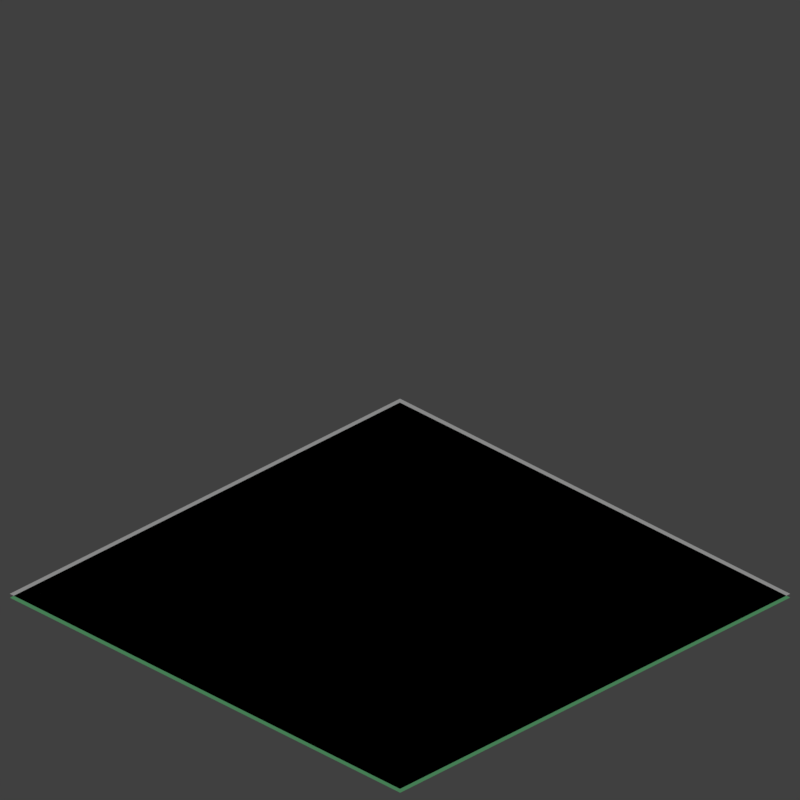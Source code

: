# Source: jointtile3.blend  (saved by Blender 2.78.0; exported with 4.5.12 LTS)
import bpy
from mathutils import Matrix  # noqa: F401  (used for matrix-valued properties, if any)

bpy.ops.wm.read_factory_settings(use_empty=True)
scene = bpy.context.scene
scene.name = 'Scene'

# ---- collections
col_collection_1 = bpy.data.collections.new('Collection 1'); scene.collection.children.link(col_collection_1)

# ---- materials (node trees are filled in below, after node groups)
mat_material_001 = bpy.data.materials.new('Material.001')
mat_material_001.alpha_threshold = 0.0
mat_material_001.use_transparent_shadow = False
mat_material_001.diffuse_color = (0.1957, 0.6619, 0.2908, 1.0)
mat_material_001.specular_color = (1.0, 0.4009, 0.6474)
mat_material_001.roughness = 0.5
mat_material_003 = bpy.data.materials.new('Material.003')
mat_material_003.alpha_threshold = 0.0
mat_material_003.use_transparent_shadow = False
mat_material_003.diffuse_color = (0.8, 0.5292, 0.05726, 1.0)
mat_material_003.roughness = 0.5
mat_material_002 = bpy.data.materials.new('Material.002')
mat_material_002.alpha_threshold = 0.0
mat_material_002.use_transparent_shadow = False
mat_material_002.roughness = 0.5
mat_material = bpy.data.materials.new('Material')
mat_material.alpha_threshold = 0.0
mat_material.use_transparent_shadow = False
mat_material.roughness = 0.5
mat_material.line_color = (0.0, 0.0, 0.0, 1.0)

# ---- material node trees

# ---- world
world_world = bpy.data.worlds.new('World'); scene.world = world_world
world_world.color = (0.05088, 0.05088, 0.05088)
world_world.use_sun_shadow = False
world_world.sun_shadow_jitter_overblur = 0.0
world_world.cycles.sampling_method = 'MANUAL'

# ---- cameras
cam_camera = bpy.data.cameras.new('Camera')
cam_camera.type = 'ORTHO'
cam_camera.clip_end = 100.0
cam_camera.lens = 35.0
cam_camera.sensor_width = 32.0
cam_camera.sensor_height = 18.0
cam_camera.ortho_scale = 2.9
cam_camera.dof.focus_distance = 0.0
cam_camera.dof.aperture_fstop = 128.0

# ---- lights
light_lamp = bpy.data.lights.new('Lamp', 'SUN')
light_lamp.transmission_factor = 0.0
light_lamp.cutoff_distance = 30.0
light_lamp.angle = 0.1993
light_lamp.energy = 1.0
light_lamp.shadow_buffer_clip_start = 1.001
light_lamp.shadow_soft_size = 0.1
light_lamp.shadow_cascade_max_distance = 1000.0

# ---- meshes
me_plane_001 = bpy.data.meshes.new('Plane.001')
me_plane_001.from_pydata([(-1.0, -1.0, 0.0), (1.0, -1.0, 0.0), (-1.0, 1.0, 0.0), (1.0, 1.0, 0.0)], [], [(0, 1, 3, 2)])
me_plane_001.materials.append(mat_material_001)
me_plane_001.materials.append(mat_material_003)
me_plane_001.use_remesh_preserve_volume = False
me_plane_001.use_remesh_preserve_attributes = False
me_plane_001.use_mirror_vertex_groups = False
me_plane_001.use_paint_bone_selection = False
me_plane_001.use_paint_mask_vertex = True
me_plane_001.update()
me_plane = bpy.data.meshes.new('Plane')
me_plane.from_pydata([(-1.0, -1.0, 0.0), (1.0, -1.0, 0.0), (-1.0, 1.0, 0.0), (1.0, 1.0, 0.0)], [], [(0, 1, 3, 2)])
me_plane.materials.append(mat_material_002)
me_plane.use_remesh_preserve_volume = False
me_plane.use_remesh_preserve_attributes = False
me_plane.use_mirror_vertex_groups = False
me_plane.update()
me_cube = bpy.data.meshes.new('Cube')
me_cube.from_pydata([(-3.633, -9.581, -4.328), (-3.633, -11.58, -4.328), (-5.633, -11.58, -4.328), (-5.633, -9.581, -4.328), (-3.175, -9.122, -2.328), (-3.175, -12.04, -2.328), (-6.091, -12.04, -2.328), (-6.091, -9.122, -2.328), (-3.633, -9.581, -4.328), (-3.633, -11.58, -4.328), (-5.633, -11.58, -4.328), (-5.633, -9.581, -4.328), (-3.633, -9.581, -2.328), (-3.633, -11.58, -2.328), (-5.633, -11.58, -2.328), (-5.633, -9.581, -2.328), (-3.633, -9.581, -1.453), (-3.633, -11.58, -1.453), (-5.633, -9.581, -1.453), (-5.633, -11.58, -1.453), (-4.375, -10.32, -0.4975), (-4.375, -10.84, -0.4975), (-4.89, -10.32, -0.4975), (-4.89, -10.84, -0.4975), (-4.375, -10.32, -0.4975), (-4.375, -10.84, -0.4975), (-4.89, -10.32, -0.4975), (-4.89, -10.84, -0.4975), (-4.375, -10.32, 0.4376), (-4.375, -10.84, 0.4376), (-4.89, -10.32, 0.4376), (-4.89, -10.84, 0.4376), (-4.375, -10.32, 0.4376), (-4.375, -10.84, 0.4376), (-4.89, -10.32, 0.4376), (-4.89, -10.84, 0.4376), (-5.825, -10.77, -0.681), (-5.825, -10.39, -0.681), (-5.686, -10.63, -0.5022), (-5.686, -10.53, -0.5022), (-4.467, -12.0, -0.487), (-4.799, -12.0, -0.487), (-4.59, -11.88, -0.3285), (-4.675, -11.88, -0.3285), (-3.633, -9.581, -1.453), (-3.633, -11.58, -1.453), (-4.375, -10.32, -0.4975), (-4.375, -10.84, -0.4975), (-3.296, -9.581, -1.191), (-3.296, -11.58, -1.191), (-4.038, -10.32, -0.2356), (-4.038, -10.84, -0.2356), (-3.296, -9.581, -1.191), (-3.296, -11.58, -1.191), (-4.038, -10.32, -0.2356), (-4.038, -10.84, -0.2356), (-4.447, -9.566, -0.8177), (-4.818, -9.566, -0.8177), (-4.585, -9.704, -0.6406), (-4.68, -9.704, -0.6406), (-3.296, -9.581, -1.191), (-3.296, -11.58, -1.191), (-4.038, -10.32, -0.2356), (-4.038, -10.84, -0.2356), (-3.296, -9.581, -1.191), (-3.296, -11.58, -1.191), (-4.038, -10.32, -0.2356), (-4.038, -10.84, -0.2356), (-3.256, -10.28, -0.6207), (-3.256, -10.88, -0.6207), (-3.475, -10.5, -0.3379), (-3.475, -10.66, -0.3379), (-5.825, -10.77, -0.681), (-5.825, -10.39, -0.681), (-5.686, -10.63, -0.5022), (-5.686, -10.53, -0.5022), (-8.239, -10.77, 1.195), (-8.239, -10.39, 1.195), (-8.101, -10.63, 1.374), (-8.101, -10.53, 1.374), (-4.447, -6.883, 1.268), (-4.818, -6.883, 1.268), (-4.585, -7.02, 1.445), (-4.68, -7.02, 1.445), (-0.623, -10.28, 1.425), (-0.623, -10.88, 1.425), (-0.8427, -10.5, 1.708), (-0.8427, -10.66, 1.708), (-4.467, -14.4, 1.379), (-4.799, -14.4, 1.379), (-4.59, -14.28, 1.538), (-4.675, -14.28, 1.538), (-4.447, -6.883, 1.268), (-4.818, -6.883, 1.268), (-4.585, -7.02, 1.445), (-4.68, -7.02, 1.445), (-4.077, -6.246, 2.483), (-4.447, -6.246, 2.483), (-4.214, -6.384, 2.66), (-4.31, -6.384, 2.66), (1.105, -10.41, 3.794), (1.105, -10.69, 3.794), (1.003, -10.52, 3.925), (1.003, -10.59, 3.925), (-3.957, -15.41, 5.005), (-4.15, -15.41, 5.005), (-4.028, -15.34, 5.097), (-4.078, -15.34, 5.097), (-11.02, -11.84, 4.296), (-11.02, -11.61, 4.296), (-10.93, -11.75, 4.407), (-10.93, -11.69, 4.407), (-3.667, -10.9, 4.585), (-3.667, -11.11, 4.585), (-3.869, -10.9, 4.585), (-3.869, -11.11, 4.585), (-3.91, -10.31, 6.831), (-3.91, -10.51, 6.831), (-4.113, -10.31, 6.831), (-4.113, -10.51, 6.831), (-3.953, -10.35, 8.465), (-3.953, -10.47, 8.465), (-4.07, -10.35, 8.465), (-4.07, -10.47, 8.465), (-3.773, -9.724, 10.83), (-3.773, -9.804, 10.83), (-3.853, -9.724, 10.83), (-3.853, -9.804, 10.83), (-4.037, -17.13, 6.403), (-4.069, -17.13, 6.403), (-4.049, -17.12, 6.419), (-4.057, -17.12, 6.419), (4.296, -10.51, 6.346), (4.296, -10.59, 6.346), (4.265, -10.54, 6.386), (4.265, -10.56, 6.386), (-4.21, -2.467, 5.522), (-4.314, -2.467, 5.522), (-4.249, -2.506, 5.571), (-4.275, -2.506, 5.571), (-13.66, -11.74, 6.421), (-13.66, -11.7, 6.421), (-13.64, -11.73, 6.442), (-13.64, -11.72, 6.442), (-7.341, -12.34, -5.519), (-7.341, -8.821, -5.519), (-8.147, -13.15, -2.0), (-8.147, -8.015, -2.0), (-8.591, -12.34, -5.805), (-8.591, -8.821, -5.805), (-9.397, -13.15, -2.286), (-9.397, -8.015, -2.286), (-9.972, -11.29, -5.014), (-9.972, -9.874, -5.014), (-10.3, -11.61, -3.6), (-10.3, -9.55, -3.6), (-11.23, -11.29, -5.303), (-11.23, -9.874, -5.303), (-11.56, -11.61, -3.889), (-11.56, -9.55, -3.889), (-12.06, -10.96, -5.153), (-12.06, -10.2, -5.153), (-12.24, -11.14, -4.386), (-12.24, -10.02, -4.386), (-12.84, -10.96, -5.33), (-12.84, -10.2, -5.33), (-13.02, -11.14, -4.564), (-13.02, -10.02, -4.564), (-13.58, -10.76, -5.286), (-13.58, -10.4, -5.286), (-13.66, -10.84, -4.925), (-13.66, -10.32, -4.925), (-15.08, -10.76, -5.631), (-15.08, -10.4, -5.631), (-15.17, -10.84, -5.27), (-15.17, -10.32, -5.27), (-23.88, -14.44, -10.05), (-23.88, -14.39, -10.05), (-23.89, -14.45, -10.0), (-23.89, -14.38, -10.0), (-3.633, -11.58, -4.328), (-5.633, -11.58, -4.328), (-3.175, -12.04, -2.328), (-6.091, -12.04, -2.328), (-4.024, -15.36, -4.781), (-5.241, -15.36, -4.781), (-3.745, -15.64, -3.564), (-5.52, -15.64, -3.564), (-3.491, -16.34, -5.568), (-5.774, -16.34, -5.568), (-2.968, -16.87, -3.285), (-6.297, -16.87, -3.285), (-3.824, -17.52, -5.489), (-5.442, -17.52, -5.489), (-3.453, -17.9, -3.871), (-5.813, -17.9, -3.871), (-4.354, -18.92, -5.251), (-4.911, -18.92, -5.251), (-4.227, -19.05, -4.694), (-5.039, -19.05, -4.694), (-4.84, -21.14, -6.085), (-5.397, -21.14, -6.085), (-4.713, -21.27, -5.528), (-5.525, -21.27, -5.528), (-4.088, -24.88, -8.43), (-4.368, -24.88, -8.43), (-4.024, -24.95, -8.15), (-4.432, -24.95, -8.15), (-4.088, -27.65, -9.063), (-4.368, -27.65, -9.063), (-4.024, -27.71, -8.783), (-4.432, -27.71, -8.783), (-4.088, -29.51, -9.489), (-4.368, -29.51, -9.489), (-4.024, -29.57, -9.209), (-4.432, -29.57, -9.209), (-4.206, -41.44, -12.1), (-4.251, -41.44, -12.1), (-4.195, -41.45, -12.05), (-4.261, -41.45, -12.05), (-2.161, -9.315, -4.945), (-2.161, -11.85, -4.945), (-1.581, -8.735, -2.414), (-1.581, -12.43, -2.414), (-1.879, -9.315, -5.009), (-1.752, -11.97, -4.822), (-1.299, -8.735, -2.478), (-1.269, -12.45, -2.716), (-1.284, -8.611, -6.118), (-0.8264, -12.8, -5.224), (-0.02141, -8.617, -1.974), (-0.1605, -12.85, -3.039), (0.736, -9.507, -5.625), (-0.08934, -12.84, -5.633), (1.351, -10.27, -3.984), (0.749, -12.14, -3.397), (1.947, -10.7, -5.625), (2.509, -12.36, -6.391), (1.796, -10.68, -4.604), (2.185, -11.77, -4.195), (4.043, -11.81, -8.129), (4.043, -13.01, -8.129), (4.318, -11.54, -6.931), (4.318, -13.28, -6.931), (7.081, -11.81, -8.825), (7.081, -13.01, -8.825), (7.355, -11.54, -7.627), (7.355, -13.28, -7.627), (7.081, -12.41, -8.825), (7.218, -11.67, -8.226), (7.218, -13.15, -8.226), (7.355, -12.41, -7.627), (7.218, -12.41, -8.226), (12.57, -9.19, -13.28), (12.59, -9.165, -13.17), (12.59, -9.32, -13.17), (12.57, -9.32, -13.28), (17.81, -12.9, -10.42), (17.84, -12.94, -10.26), (17.84, -12.71, -10.26), (17.81, -12.71, -10.42), (17.48, -14.31, -10.81), (17.48, -14.45, -10.81), (17.51, -14.27, -10.66), (17.51, -14.45, -10.66), (15.03, -16.7, -15.68), (15.03, -16.8, -15.68), (15.06, -16.82, -15.58), (15.06, -16.7, -15.58), (-3.633, -9.581, -4.328), (-5.633, -9.581, -4.328), (-3.175, -9.122, -2.328), (-6.091, -9.122, -2.328), (-1.125, -5.355, -2.617), (-5.434, -4.755, -2.296), (-2.751, -3.804, -0.0448), (-4.964, -3.861, -0.991), (-2.208, -2.483, -2.136), (-4.764, -2.977, -1.998), (-3.23, -3.082, -0.5562), (-4.668, -3.414, -1.308), (-2.957, 1.193, -3.34), (-4.329, 1.193, -3.34), (-2.642, 1.507, -1.968), (-4.643, 1.507, -1.968), (-1.317, 14.19, -3.726), (-2.689, 14.19, -3.726), (-1.003, 14.51, -2.354), (-3.004, 14.51, -2.354), (-1.317, 18.59, -4.734), (-2.689, 18.59, -4.734), (-1.003, 18.91, -3.362), (-3.004, 18.91, -3.362), (3.144, 52.57, -1.848), (1.772, 52.57, -1.848), (3.458, 52.89, -0.4754), (1.457, 52.89, -0.4754), (7.414, 70.05, -0.7283), (6.042, 70.05, -0.7283), (7.729, 70.36, 0.6438), (5.728, 70.36, 0.6438), (7.403, 81.96, -3.463), (6.153, 82.52, -3.388), (7.589, 81.43, -2.135), (5.767, 82.25, -2.026), (10.74, 89.09, -1.091), (9.784, 90.0, -0.6997), (10.52, 87.99, -0.1842), (9.127, 89.31, 0.3862), (17.1, 93.06, 5.26), (16.53, 93.97, 6.121), (16.31, 91.88, 5.481), (15.48, 93.19, 6.737), (22.69, 90.42, 12.06), (22.29, 91.06, 12.67), (22.13, 89.57, 12.22), (21.54, 90.51, 13.11), (25.79, 89.01, 15.58), (25.38, 89.66, 16.19), (25.22, 88.17, 15.73), (24.63, 89.11, 16.63), (37.52, 75.69, 21.75), (37.12, 76.33, 22.36), (36.96, 74.85, 21.9), (36.37, 75.78, 22.8), (36.58, 71.64, 28.98), (36.17, 72.28, 29.59), (36.01, 70.8, 29.14), (35.42, 71.73, 30.03), (36.58, 71.64, 28.98), (36.17, 72.28, 29.59), (36.01, 70.8, 29.14), (35.42, 71.73, 30.03), (63.29, 59.29, 60.32), (63.25, 59.36, 60.39), (63.23, 59.19, 60.34), (63.16, 59.3, 60.44), (-3.633, -11.58, -2.328), (-5.633, -11.58, -2.328), (-3.633, -11.58, -1.453), (-5.633, -11.58, -1.453)], [], [(0, 3, 2, 1), (4, 5, 6, 7), (5, 4, 222, 223), (1, 2, 181, 180), (6, 2, 144, 146), (3, 0, 269, 270), (8, 9, 10, 11), (13, 17, 339, 337), (8, 12, 13, 9), (9, 13, 14, 10), (10, 14, 15, 11), (12, 8, 11, 15), (21, 23, 43, 42), (13, 12, 16, 17), (15, 14, 19, 18), (12, 15, 18, 16), (23, 21, 25, 27), (20, 21, 47, 46), (22, 18, 37, 39), (18, 22, 59, 57), (26, 27, 31, 30), (21, 20, 24, 25), (22, 23, 27, 26), (20, 22, 26, 24), (31, 29, 33, 35), (24, 26, 30, 28), (27, 25, 29, 31), (25, 24, 28, 29), (34, 35, 115, 114), (29, 28, 32, 33), (30, 31, 35, 34), (28, 30, 34, 32), (36, 38, 74, 72), (19, 23, 38, 36), (23, 22, 39, 38), (18, 19, 36, 37), (43, 41, 89, 91), (19, 17, 40, 41), (23, 19, 41, 43), (17, 21, 42, 40), (44, 46, 50, 48), (17, 16, 44, 45), (16, 20, 46, 44), (21, 17, 45, 47), (50, 51, 55, 54), (46, 47, 51, 50), (47, 45, 49, 51), (45, 44, 48, 49), (52, 54, 62, 60), (51, 49, 53, 55), (49, 48, 52, 53), (48, 50, 54, 52), (58, 56, 80, 82), (22, 20, 58, 59), (20, 16, 56, 58), (16, 18, 57, 56), (61, 60, 64, 65), (54, 55, 63, 62), (55, 53, 61, 63), (53, 52, 60, 61), (64, 66, 70, 68), (60, 62, 66, 64), (62, 63, 67, 66), (63, 61, 65, 67), (71, 69, 85, 87), (66, 67, 71, 70), (67, 65, 69, 71), (65, 64, 68, 69), (75, 73, 77, 79), (37, 36, 72, 73), (39, 37, 73, 75), (38, 39, 75, 74), (79, 77, 109, 111), (74, 75, 79, 78), (72, 74, 78, 76), (73, 72, 76, 77), (82, 80, 92, 94), (56, 57, 81, 80), (57, 59, 83, 81), (59, 58, 82, 83), (84, 86, 102, 100), (69, 68, 84, 85), (68, 70, 86, 84), (70, 71, 87, 86), (91, 89, 105, 107), (42, 43, 91, 90), (40, 42, 90, 88), (41, 40, 88, 89), (94, 92, 96, 98), (80, 81, 93, 92), (81, 83, 95, 93), (83, 82, 94, 95), (96, 97, 137, 136), (92, 93, 97, 96), (93, 95, 99, 97), (95, 94, 98, 99), (100, 102, 134, 132), (86, 87, 103, 102), (87, 85, 101, 103), (85, 84, 100, 101), (104, 106, 130, 128), (90, 91, 107, 106), (88, 90, 106, 104), (89, 88, 104, 105), (111, 109, 141, 143), (78, 79, 111, 110), (76, 78, 110, 108), (77, 76, 108, 109), (112, 114, 118, 116), (32, 34, 114, 112), (35, 33, 113, 115), (33, 32, 112, 113), (119, 117, 121, 123), (115, 113, 117, 119), (113, 112, 116, 117), (114, 115, 119, 118), (122, 123, 127, 126), (117, 116, 120, 121), (118, 119, 123, 122), (116, 118, 122, 120), (124, 126, 127, 125), (120, 122, 126, 124), (123, 121, 125, 127), (121, 120, 124, 125), (129, 128, 130, 131), (105, 104, 128, 129), (107, 105, 129, 131), (106, 107, 131, 130), (133, 132, 134, 135), (102, 103, 135, 134), (103, 101, 133, 135), (101, 100, 132, 133), (136, 137, 139, 138), (97, 99, 139, 137), (99, 98, 138, 139), (98, 96, 136, 138), (141, 140, 142, 143), (110, 111, 143, 142), (108, 110, 142, 140), (109, 108, 140, 141), (145, 147, 151, 149), (7, 6, 146, 147), (3, 7, 147, 145), (2, 3, 145, 144), (151, 150, 154, 155), (144, 145, 149, 148), (147, 146, 150, 151), (146, 144, 148, 150), (153, 155, 159, 157), (150, 148, 152, 154), (149, 151, 155, 153), (148, 149, 153, 152), (156, 157, 161, 160), (152, 153, 157, 156), (155, 154, 158, 159), (154, 152, 156, 158), (163, 162, 166, 167), (159, 158, 162, 163), (158, 156, 160, 162), (157, 159, 163, 161), (165, 167, 171, 169), (162, 160, 164, 166), (161, 163, 167, 165), (160, 161, 165, 164), (171, 170, 174, 175), (164, 165, 169, 168), (167, 166, 170, 171), (166, 164, 168, 170), (174, 172, 176, 178), (170, 168, 172, 174), (169, 171, 175, 173), (168, 169, 173, 172), (176, 177, 179, 178), (173, 175, 179, 177), (172, 173, 177, 176), (175, 174, 178, 179), (183, 182, 186, 187), (6, 5, 182, 183), (2, 6, 183, 181), (5, 1, 180, 182), (185, 187, 191, 189), (182, 180, 184, 186), (181, 183, 187, 185), (180, 181, 185, 184), (189, 191, 195, 193), (184, 185, 189, 188), (187, 186, 190, 191), (186, 184, 188, 190), (195, 194, 198, 199), (188, 189, 193, 192), (191, 190, 194, 195), (190, 188, 192, 194), (197, 199, 203, 201), (194, 192, 196, 198), (193, 195, 199, 197), (192, 193, 197, 196), (200, 201, 205, 204), (196, 197, 201, 200), (199, 198, 202, 203), (198, 196, 200, 202), (207, 206, 210, 211), (203, 202, 206, 207), (202, 200, 204, 206), (201, 203, 207, 205), (209, 211, 215, 213), (206, 204, 208, 210), (205, 207, 211, 209), (204, 205, 209, 208), (215, 214, 218, 219), (208, 209, 213, 212), (211, 210, 214, 215), (210, 208, 212, 214), (216, 217, 219, 218), (214, 212, 216, 218), (213, 215, 219, 217), (212, 213, 217, 216), (221, 223, 227, 225), (1, 5, 223, 221), (4, 0, 220, 222), (0, 1, 221, 220), (227, 226, 230, 231), (220, 221, 225, 224), (223, 222, 226, 227), (222, 220, 224, 226), (229, 231, 235, 233), (226, 224, 228, 230), (225, 227, 231, 229), (224, 225, 229, 228), (233, 235, 239, 237), (228, 229, 233, 232), (231, 230, 234, 235), (230, 228, 232, 234), (239, 238, 242, 243), (232, 233, 237, 236), (235, 234, 238, 239), (234, 232, 236, 238), (241, 243, 247, 250, 245), (238, 236, 240, 242), (237, 239, 243, 241), (236, 237, 241, 240), (247, 251, 259, 258), (240, 241, 245, 248, 244), (243, 242, 246, 251, 247), (242, 240, 244, 249, 246), (251, 246, 254, 255), (249, 244, 261, 263), (248, 245, 266, 265), (253, 256, 255, 254), (249, 252, 256, 253), (246, 249, 253, 254), (252, 251, 255, 256), (260, 257, 258, 259), (251, 252, 260, 259), (252, 250, 257, 260), (250, 247, 258, 257), (261, 262, 264, 263), (252, 249, 263, 264), (244, 248, 262, 261), (248, 252, 264, 262), (265, 266, 267, 268), (245, 250, 267, 266), (250, 252, 268, 267), (252, 248, 265, 268), (269, 271, 275, 273), (0, 4, 271, 269), (4, 7, 272, 271), (7, 3, 270, 272), (276, 274, 278, 280), (272, 270, 274, 276), (270, 269, 273, 274), (271, 272, 276, 275), (279, 280, 284, 283), (274, 273, 277, 278), (275, 276, 280, 279), (273, 275, 279, 277), (284, 282, 286, 288), (277, 279, 283, 281), (280, 278, 282, 284), (278, 277, 281, 282), (288, 286, 290, 292), (282, 281, 285, 286), (283, 284, 288, 287), (281, 283, 287, 285), (291, 292, 296, 295), (286, 285, 289, 290), (287, 288, 292, 291), (285, 287, 291, 289), (296, 294, 298, 300), (289, 291, 295, 293), (292, 290, 294, 296), (290, 289, 293, 294), (299, 300, 304, 303), (294, 293, 297, 298), (295, 296, 300, 299), (293, 295, 299, 297), (304, 302, 306, 308), (297, 299, 303, 301), (300, 298, 302, 304), (298, 297, 301, 302), (306, 305, 309, 310), (302, 301, 305, 306), (303, 304, 308, 307), (301, 303, 307, 305), (311, 312, 316, 315), (307, 308, 312, 311), (305, 307, 311, 309), (308, 306, 310, 312), (316, 314, 318, 320), (309, 311, 315, 313), (312, 310, 314, 316), (310, 309, 313, 314), (319, 320, 324, 323), (314, 313, 317, 318), (315, 316, 320, 319), (313, 315, 319, 317), (323, 324, 328, 327), (317, 319, 323, 321), (320, 318, 322, 324), (318, 317, 321, 322), (328, 326, 330, 332), (321, 323, 327, 325), (324, 322, 326, 328), (322, 321, 325, 326), (330, 329, 333, 334), (326, 325, 329, 330), (327, 328, 332, 331), (325, 327, 331, 329), (335, 336, 334, 333), (331, 332, 336, 335), (329, 331, 335, 333), (332, 330, 334, 336), (338, 337, 339, 340), (17, 19, 340, 339), (14, 13, 337, 338), (19, 14, 338, 340)])
_uv = me_cube.uv_layers.new(name='UVMap')
_uv.uv.foreach_set('vector', [0.0, 0.0, 1.0, 0.0, 1.0, 1.0, 0.0, 1.0, 0.5644, 0.0, 0.7864, 1.288e-07, 0.7864, 0.2251, 0.5644, 0.2251, 0.0, 0.0, 1.0, 0.0, 1.0, 1.0, 0.0, 1.0, 0.0, 0.0, 1.0, 0.0, 1.0, 1.0, 0.0, 1.0, 0.0, 0.0, 1.0, 0.0, 1.0, 1.0, 0.0, 1.0, 0.0, 0.0, 1.0, 0.0, 1.0, 1.0, 0.0, 1.0, 0.0, 0.0, 1.0, 0.0, 1.0, 1.0, 0.0, 1.0, 0.0, 0.0, 1.0, 0.0, 1.0, 1.0, 0.0, 1.0, 0.0, 0.0, 1.0, 0.0, 1.0, 1.0, 0.0, 1.0, 0.0, 0.0, 1.0, 0.0, 1.0, 1.0, 0.0, 1.0, 0.0, 0.0, 1.0, 0.0, 1.0, 1.0, 0.0, 1.0, 0.0, 0.0, 1.0, 0.0, 1.0, 1.0, 0.0, 1.0, 0.8765, 0.4943, 0.9156, 0.4943, 0.8995, 0.5754, 0.893, 0.5754, 0.4881, 0.7906, 0.4881, 0.945, 0.4222, 0.945, 0.4222, 0.7906, 0.0, 0.9053, 3.629e-08, 0.751, 0.06544, 0.7513, 0.06544, 0.9056, 0.2371, 0.7405, 0.2371, 0.8942, 0.1713, 0.8933, 0.1713, 0.7396, 0.0, 0.0, 1.0, 0.0, 1.0, 1.0, 0.0, 1.0, 0.0, 0.0, 1.0, 0.0, 1.0, 1.0, 0.0, 1.0, 0.6174, 0.8383, 0.6174, 0.9355, 0.5644, 0.8888, 0.5644, 0.8707, 0.4061, 0.9607, 0.3428, 0.9064, 0.3908, 0.89, 0.4025, 0.9, 0.03912, 0.9058, 0.07828, 0.9056, 0.07828, 0.9765, 0.03912, 0.9767, 0.0, 0.0, 1.0, 0.0, 1.0, 1.0, 0.0, 1.0, 0.0, 0.0, 1.0, 0.0, 1.0, 1.0, 0.0, 1.0, 0.0, 0.0, 1.0, 0.0, 1.0, 1.0, 0.0, 1.0, 0.0, 0.0, 1.0, 0.0, 1.0, 1.0, 0.0, 1.0, 0.1885, 0.8948, 0.2275, 0.8942, 0.2275, 0.9655, 0.1885, 0.9661, 0.03912, 0.9768, 0.0, 0.9764, 0.0, 0.9056, 0.03912, 0.906, 0.6686, 0.9751, 0.6294, 0.9751, 0.6294, 0.9037, 0.6686, 0.9037, 0.4222, 0.8041, 0.3831, 0.8065, 0.3428, 0.4793, 0.3582, 0.4784, 0.0, 0.0, 1.0, 0.0, 1.0, 1.0, 0.0, 1.0, 0.0, 0.0, 1.0, 0.0, 1.0, 1.0, 0.0, 1.0, 0.0, 0.0, 1.0, 0.0, 1.0, 1.0, 0.0, 1.0, 0.0, 0.0, 1.0, 0.0, 1.0, 1.0, 0.0, 1.0, 0.3384, 0.8298, 0.3384, 0.9298, 0.2857, 0.8979, 0.2857, 0.8792, 0.1173, 0.967, 0.07828, 0.967, 0.09383, 0.9056, 0.1011, 0.9056, 0.06544, 0.9056, 0.06544, 0.7513, 0.1205, 0.8147, 0.1205, 0.8436, 0.07116, 0.6583, 0.05552, 0.6633, 0.0, 0.4376, 0.01564, 0.4326, 0.907, 0.7924, 0.907, 0.9466, 0.8411, 0.8846, 0.8411, 0.8591, 0.1236, 0.7209, 0.02933, 0.751, 0.05552, 0.6633, 0.07116, 0.6583, 0.1487, 0.0, 0.2432, 0.02642, 0.1915, 0.08915, 0.1758, 0.08477, 0.156, 0.9964, 0.156, 0.8944, 0.1885, 0.8942, 0.1885, 0.9962, 0.1211, 0.0397, 0.1317, 0.06657, 0.1312, 0.06676, 0.1208, 0.04032, 0.0, 0.0, 1.0, 0.0, 1.0, 1.0, 0.0, 1.0, 0.09439, 0.04895, 0.1211, 0.0397, 0.1208, 0.04032, 0.09455, 0.04942, 0.0, 0.0, 1.0, 0.0, 1.0, 1.0, 0.0, 1.0, 0.2857, 0.9714, 0.2857, 0.9319, 0.3105, 0.9298, 0.3105, 0.9694, 0.1236, 0.9966, 0.1236, 0.8942, 0.156, 0.8952, 0.156, 0.9976, 0.7574, 0.8455, 0.7574, 0.9998, 0.7317, 0.9998, 0.7317, 0.8455, 0.0, 0.0, 1.0, 0.0, 1.0, 1.0, 0.0, 1.0, 0.0, 0.0, 1.0, 0.0, 1.0, 1.0, 0.0, 1.0, 0.0, 0.0, 1.0, 0.0, 1.0, 1.0, 0.0, 1.0, 0.0, 0.0, 1.0, 0.0, 1.0, 1.0, 0.0, 1.0, 1.0, 0.8263, 0.9819, 0.8271, 0.9819, 0.5658, 1.0, 0.565, 0.3428, 0.9064, 0.3428, 0.8667, 0.3908, 0.8826, 0.3908, 0.89, 0.3428, 0.8667, 0.4061, 0.8065, 0.4025, 0.8715, 0.3908, 0.8826, 0.1713, 0.7396, 0.1713, 0.8933, 0.1236, 0.8299, 0.1236, 0.8014, 0.0, 0.0, 1.0, 0.0, 1.0, 1.0, 0.0, 1.0, 0.0, 0.0, 1.0, 0.0, 1.0, 1.0, 0.0, 1.0, 0.0, 0.0, 1.0, 0.0, 1.0, 1.0, 0.0, 1.0, 0.0, 0.0, 1.0, 0.0, 1.0, 1.0, 0.0, 1.0, 0.6834, 0.2851, 0.7469, 0.2251, 0.7597, 0.2689, 0.741, 0.2867, 0.0, 0.0, 1.0, 0.0, 1.0, 1.0, 0.0, 1.0, 0.0, 0.0, 1.0, 0.0, 1.0, 1.0, 0.0, 1.0, 0.0, 0.0, 1.0, 0.0, 1.0, 1.0, 0.0, 1.0, 0.2764, 0.0435, 0.3058, 0.0385, 0.3401, 0.2927, 0.3106, 0.2977, 0.7469, 0.2251, 0.7859, 0.2254, 0.7713, 0.269, 0.7597, 0.2689, 0.2432, 0.01689, 0.3428, 0.0, 0.3058, 0.0385, 0.2764, 0.0435, 0.2857, 0.8298, 0.2857, 0.9842, 0.2432, 0.9298, 0.2432, 0.8842, 0.966, 0.5617, 0.9484, 0.565, 0.9255, 0.3335, 0.9431, 0.3301, 0.0, 0.0, 1.0, 0.0, 1.0, 1.0, 0.0, 1.0, 0.0, 0.0, 1.0, 0.0, 1.0, 1.0, 0.0, 1.0, 0.0, 0.0, 1.0, 0.0, 1.0, 1.0, 0.0, 1.0, 0.9431, 0.3301, 0.9255, 0.3335, 0.9552, 0.002093, 0.966, 0.0, 0.4061, 0.807, 0.4134, 0.8065, 0.4134, 0.9995, 0.4061, 1.0, 0.8582, 0.0, 0.8765, 0.002735, 0.8593, 0.2351, 0.8411, 0.2323, 0.6015, 0.2251, 0.6294, 0.2309, 0.5923, 0.4134, 0.5644, 0.4076, 0.0, 0.0, 1.0, 0.0, 1.0, 1.0, 0.0, 1.0, 0.9819, 0.7722, 0.9537, 0.7722, 0.9537, 0.565, 0.9819, 0.565, 0.966, 0.2463, 0.9846, 0.247, 0.9846, 0.5082, 0.966, 0.5075, 0.4954, 0.9888, 0.4881, 0.9891, 0.4881, 0.791, 0.4954, 0.7906, 0.7864, 0.256, 0.816, 0.2592, 0.8411, 0.4801, 0.8273, 0.4786, 0.6744, 0.9037, 0.6294, 0.9037, 0.6294, 0.7005, 0.6744, 0.7005, 0.8115, 0.0, 0.8411, 0.003206, 0.816, 0.2592, 0.7864, 0.256, 0.7597, 0.2689, 0.7713, 0.269, 0.7859, 0.4652, 0.7743, 0.4651, 0.01564, 0.4326, 0.0, 0.4376, 0.1145, 0.1668, 0.1236, 0.1639, 0.893, 0.5754, 0.8995, 0.5754, 0.9049, 0.7739, 0.8984, 0.7739, 0.1758, 0.08477, 0.1915, 0.08915, 0.1393, 0.3169, 0.1236, 0.3126, 0.9537, 0.7722, 0.9789, 0.7722, 0.9789, 0.9575, 0.9537, 0.9575, 0.7137, 0.4678, 0.7317, 0.4652, 0.7014, 0.5619, 0.6834, 0.5645, 0.0, 0.0, 1.0, 0.0, 1.0, 1.0, 0.0, 1.0, 0.0, 0.0, 1.0, 0.0, 1.0, 1.0, 0.0, 1.0, 0.0, 0.0, 1.0, 0.0, 1.0, 1.0, 0.0, 1.0, 0.9537, 0.8567, 0.9255, 0.8567, 0.9356, 0.565, 0.9435, 0.565, 0.9255, 0.8673, 0.9515, 0.8567, 0.9515, 0.9487, 0.9255, 0.9593, 0.6834, 0.7005, 0.6651, 0.6976, 0.6294, 0.5948, 0.6477, 0.5977, 0.7611, 0.8455, 0.7539, 0.8452, 0.7317, 0.7425, 0.7389, 0.7428, 0.8273, 0.4786, 0.8411, 0.4801, 0.8063, 0.7935, 0.8022, 0.793, 0.7611, 0.7339, 0.7727, 0.7339, 0.7703, 0.9284, 0.7649, 0.9284, 0.3106, 0.2977, 0.3401, 0.2927, 0.3064, 0.5164, 0.2927, 0.5187, 0.5447, 0.969, 0.4996, 0.969, 0.5094, 0.807, 0.5303, 0.807, 0.234, 0.5717, 0.2432, 0.5742, 0.2017, 0.7396, 0.2002, 0.7391, 0.6744, 0.7015, 0.6808, 0.7005, 0.6808, 0.9875, 0.6771, 0.988, 0.1236, 0.3126, 0.1393, 0.3169, 0.2432, 0.5742, 0.234, 0.5717, 0.7858, 0.7339, 0.7611, 0.7285, 0.7714, 0.4652, 0.7858, 0.4683, 0.0, 0.0, 1.0, 0.0, 1.0, 1.0, 0.0, 1.0, 0.9156, 0.4966, 0.9225, 0.4943, 0.9225, 0.7719, 0.9183, 0.7733, 0.8411, 0.2323, 0.8593, 0.2351, 0.8765, 0.5348, 0.8652, 0.5331, 0.5644, 0.4076, 0.5923, 0.4134, 0.6294, 0.6401, 0.6122, 0.6365, 0.8765, 0.333, 0.8917, 0.3309, 0.9255, 0.4921, 0.9103, 0.4943, 0.8868, 0.005363, 0.9255, 0.0, 0.8917, 0.3309, 0.8765, 0.333, 0.5644, 0.807, 0.5255, 0.8029, 0.4996, 0.4885, 0.5149, 0.4901, 0.4605, 0.0, 0.4996, 0.002335, 0.4376, 0.3082, 0.4222, 0.3073, 0.5523, 0.3141, 0.537, 0.3124, 0.5518, 0.189, 0.5607, 0.1899, 0.5149, 0.4901, 0.4996, 0.4885, 0.537, 0.3124, 0.5523, 0.3141, 0.4222, 0.3073, 0.4376, 0.3082, 0.473, 0.4849, 0.4576, 0.4839, 0.3582, 0.4784, 0.3428, 0.4793, 0.3797, 0.3098, 0.3951, 0.3089, 0.3851, 0.1848, 0.3761, 0.1853, 0.4161, 0.0003691, 0.4222, 0.0, 0.4576, 0.4839, 0.473, 0.4849, 0.4625, 0.6097, 0.4535, 0.6092, 0.3951, 0.3089, 0.3797, 0.3098, 0.3761, 0.1853, 0.3851, 0.1848, 0.01329, 0.2655, 0.01345, 0.2661, 0.0187, 0.3673, 0.01837, 0.3685, 0.05026, 1.0, 0.04855, 0.9964, 0.04902, 0.9914, 0.05103, 0.9936, 0.01837, 0.3685, 0.0187, 0.3673, 0.04855, 0.9964, 0.05026, 1.0, 0.5607, 0.1899, 0.5518, 0.189, 0.5584, 0.0, 0.5644, 0.0006398, 0.4535, 0.6092, 0.4625, 0.6097, 0.4996, 0.7906, 0.4935, 0.7903, 0.0, 0.0, 1.0, 0.0, 1.0, 1.0, 0.0, 1.0, 0.907, 0.7924, 0.9217, 0.7924, 0.9156, 0.9252, 0.9131, 0.9252, 0.1236, 0.1639, 0.1145, 0.1668, 0.07824, 0.0004907, 0.07978, 0.0, 0.4991, 0.9374, 0.4954, 0.9373, 0.4985, 0.7906, 0.4991, 0.7907, 0.0, 0.0, 1.0, 0.0, 1.0, 1.0, 0.0, 1.0, 0.2425, 0.9838, 0.2371, 0.9834, 0.2408, 0.7396, 0.2425, 0.7397, 0.2927, 0.5187, 0.3064, 0.5164, 0.3428, 0.8291, 0.3386, 0.8298, 0.987, 0.2463, 0.966, 0.2463, 0.9733, 0.0, 0.9797, 0.0, 0.0, 0.0, 1.0, 0.0, 1.0, 1.0, 0.0, 1.0, 0.6477, 0.5977, 0.6294, 0.5948, 0.6783, 0.2251, 0.6834, 0.2259, 0.7389, 0.7428, 0.7317, 0.7425, 0.7591, 0.4652, 0.7611, 0.4653, 0.6834, 0.5645, 0.7014, 0.5619, 0.7317, 0.9343, 0.7266, 0.935, 0.0, 0.0, 1.0, 0.0, 1.0, 1.0, 0.0, 1.0, 0.9846, 0.2466, 0.9891, 0.2463, 0.9891, 0.4628, 0.9883, 0.4629, 0.8652, 0.5331, 0.8765, 0.5348, 0.8534, 0.7924, 0.8513, 0.7921, 0.6122, 0.6365, 0.6294, 0.6401, 0.5818, 0.8383, 0.5786, 0.8377, 0.0, 0.0, 1.0, 0.0, 1.0, 1.0, 0.0, 1.0, 0.0, 0.0, 1.0, 0.0, 1.0, 1.0, 0.0, 1.0, 0.0, 0.0, 1.0, 0.0, 1.0, 1.0, 0.0, 1.0, 0.0, 0.0, 1.0, 0.0, 1.0, 1.0, 0.0, 1.0, 0.0, 0.0, 1.0, 0.0, 1.0, 1.0, 0.0, 1.0, 0.0, 0.0, 1.0, 0.0, 1.0, 1.0, 0.0, 1.0, 0.0, 0.0, 1.0, 0.0, 1.0, 1.0, 0.0, 1.0, 0.0, 0.0, 1.0, 0.0, 1.0, 1.0, 0.0, 1.0, 0.0, 0.0, 1.0, 0.0, 1.0, 1.0, 0.0, 1.0, 0.0, 0.0, 1.0, 0.0, 1.0, 1.0, 0.0, 1.0, 0.0, 0.0, 1.0, 0.0, 1.0, 1.0, 0.0, 1.0, 0.0, 0.0, 1.0, 0.0, 1.0, 1.0, 0.0, 1.0, 0.0, 0.0, 1.0, 0.0, 1.0, 1.0, 0.0, 1.0, 0.0, 0.0, 1.0, 0.0, 1.0, 1.0, 0.0, 1.0, 0.0, 0.0, 1.0, 0.0, 1.0, 1.0, 0.0, 1.0, 0.0, 0.0, 1.0, 0.0, 1.0, 1.0, 0.0, 1.0, 0.0, 0.0, 1.0, 0.0, 1.0, 1.0, 0.0, 1.0, 0.0, 0.0, 1.0, 0.0, 1.0, 1.0, 0.0, 1.0, 0.0, 0.0, 1.0, 0.0, 1.0, 1.0, 0.0, 1.0, 0.0, 0.0, 1.0, 0.0, 1.0, 1.0, 0.0, 1.0, 0.0, 0.0, 1.0, 0.0, 1.0, 1.0, 0.0, 1.0, 0.0, 0.0, 1.0, 0.0, 1.0, 1.0, 0.0, 1.0, 0.0, 0.0, 1.0, 0.0, 1.0, 1.0, 0.0, 1.0, 0.0, 0.0, 1.0, 0.0, 1.0, 1.0, 0.0, 1.0, 0.0, 0.0, 1.0, 0.0, 1.0, 1.0, 0.0, 1.0, 0.0, 0.0, 1.0, 0.0, 1.0, 1.0, 0.0, 1.0, 0.0, 0.0, 1.0, 0.0, 1.0, 1.0, 0.0, 1.0, 0.0, 0.0, 1.0, 0.0, 1.0, 1.0, 0.0, 1.0, 0.0, 0.0, 1.0, 0.0, 1.0, 1.0, 0.0, 1.0, 0.0, 0.0, 1.0, 0.0, 1.0, 1.0, 0.0, 1.0, 0.0, 0.0, 1.0, 0.0, 1.0, 1.0, 0.0, 1.0, 0.0, 0.0, 1.0, 0.0, 1.0, 1.0, 0.0, 1.0, 0.0, 0.0, 1.0, 0.0, 1.0, 1.0, 0.0, 1.0, 0.0, 0.0, 1.0, 0.0, 1.0, 1.0, 0.0, 1.0, 0.0, 0.0, 1.0, 0.0, 1.0, 1.0, 0.0, 1.0, 0.0, 0.0, 1.0, 0.0, 1.0, 1.0, 0.0, 1.0, 0.0, 0.0, 1.0, 0.0, 1.0, 1.0, 0.0, 1.0, 0.0, 0.0, 1.0, 0.0, 1.0, 1.0, 0.0, 1.0, 0.0, 0.0, 1.0, 0.0, 1.0, 1.0, 0.0, 1.0, 0.0, 0.0, 1.0, 0.0, 1.0, 1.0, 0.0, 1.0, 0.0, 0.0, 1.0, 0.0, 1.0, 1.0, 0.0, 1.0, 0.0, 0.0, 1.0, 0.0, 1.0, 1.0, 0.0, 1.0, 0.0, 0.0, 1.0, 0.0, 1.0, 1.0, 0.0, 1.0, 0.0, 0.0, 1.0, 0.0, 1.0, 1.0, 0.0, 1.0, 0.0, 0.0, 1.0, 0.0, 1.0, 1.0, 0.0, 1.0, 0.0, 0.0, 1.0, 0.0, 1.0, 1.0, 0.0, 1.0, 0.0, 0.0, 1.0, 0.0, 1.0, 1.0, 0.0, 1.0, 0.0, 0.0, 1.0, 0.0, 1.0, 1.0, 0.0, 1.0, 0.0, 0.0, 1.0, 0.0, 1.0, 1.0, 0.0, 1.0, 0.0, 0.0, 1.0, 0.0, 1.0, 1.0, 0.0, 1.0, 0.0, 0.0, 1.0, 0.0, 1.0, 1.0, 0.0, 1.0, 0.0, 0.0, 1.0, 0.0, 1.0, 1.0, 0.0, 1.0, 0.0, 0.0, 1.0, 0.0, 1.0, 1.0, 0.0, 1.0, 0.0, 0.0, 1.0, 0.0, 1.0, 1.0, 0.0, 1.0, 0.0, 0.0, 1.0, 0.0, 1.0, 1.0, 0.0, 1.0, 0.0, 0.0, 1.0, 0.0, 1.0, 1.0, 0.0, 1.0, 0.0, 0.0, 1.0, 0.0, 1.0, 1.0, 0.0, 1.0, 0.0, 0.0, 1.0, 0.0, 1.0, 1.0, 0.0, 1.0, 0.0, 0.0, 1.0, 0.0, 1.0, 1.0, 0.0, 1.0, 0.0, 0.0, 1.0, 0.0, 1.0, 1.0, 0.0, 1.0, 0.0, 0.0, 1.0, 0.0, 1.0, 1.0, 0.0, 1.0, 0.0, 0.0, 1.0, 0.0, 1.0, 1.0, 0.0, 1.0, 0.0, 0.0, 1.0, 0.0, 1.0, 1.0, 0.0, 1.0, 0.0, 0.0, 1.0, 0.0, 1.0, 1.0, 0.0, 1.0, 0.0, 0.0, 1.0, 0.0, 1.0, 1.0, 0.0, 1.0, 0.0, 0.0, 1.0, 0.0, 1.0, 1.0, 0.0, 1.0, 0.0, 0.0, 1.0, 0.0, 1.0, 1.0, 0.0, 1.0, 0.0, 0.0, 1.0, 0.0, 1.0, 1.0, 0.0, 1.0, 0.0, 0.0, 1.0, 0.0, 1.0, 1.0, 0.0, 1.0, 0.0, 0.0, 1.0, 0.0, 1.0, 1.0, 0.0, 1.0, 0.0, 0.0, 1.0, 0.0, 1.0, 1.0, 0.0, 1.0, 0.0, 0.0, 1.0, 0.0, 1.0, 1.0, 0.0, 1.0, 0.0, 0.0, 1.0, 0.0, 1.0, 1.0, 0.0, 1.0, 0.0, 0.0, 1.0, 0.0, 1.0, 1.0, 0.0, 1.0, 0.0, 0.0, 1.0, 0.0, 1.0, 1.0, 0.0, 1.0, 0.0, 0.0, 1.0, 0.0, 1.0, 1.0, 0.0, 1.0, 0.0, 0.0, 1.0, 0.0, 1.0, 1.0, 0.0, 1.0, 0.0, 0.0, 1.0, 0.0, 1.0, 1.0, 0.0, 1.0, 0.0, 0.0, 1.0, 0.0, 1.0, 1.0, 0.0, 1.0, 0.0, 0.0, 1.0, 0.0, 1.0, 1.0, 0.0, 1.0, 0.0, 0.0, 1.0, 0.0, 1.0, 1.0, 0.0, 1.0, 0.0, 0.0, 1.0, 0.0, 1.0, 1.0, 0.0, 1.0, 0.0, 0.0, 1.0, 0.0, 1.0, 1.0, 0.0, 1.0, 0.0, 0.0, 1.0, 0.0, 1.0, 1.0, 0.0, 1.0, 0.0, 0.0, 1.0, 0.0, 1.0, 1.0, 0.0, 1.0, 0.0, 0.0, 1.0, 0.0, 1.0, 1.0, 0.0, 1.0, 0.0, 0.0, 1.0, 0.0, 1.0, 1.0, 0.0, 1.0, 0.0, 0.0, 1.0, 0.0, 1.0, 1.0, 0.0, 1.0, 0.0, 0.0, 1.0, 0.0, 1.0, 1.0, 0.0, 1.0, 0.0, 0.0, 1.0, 0.0, 1.0, 1.0, 0.0, 1.0, 0.0, 0.0, 1.0, 0.0, 1.0, 1.0, 0.0, 1.0, 0.0, 0.0, 1.0, 0.0, 1.0, 1.0, 0.0, 1.0, 0.0, 0.0, 1.0, 0.0, 1.0, 1.0, 0.0, 1.0, 0.0, 0.0, 1.0, 0.0, 1.0, 1.0, 0.0, 1.0, 0.0, 0.0, 1.0, 0.0, 1.0, 1.0, 0.0, 1.0, 0.0, 0.0, 1.0, 0.0, 1.0, 1.0, 0.0, 1.0, 0.5, 1.0, 0.9755, 0.6545, 0.7939, 0.09549, 0.2061, 0.09549, 0.02447, 0.6545, 0.0, 0.0, 1.0, 0.0, 1.0, 1.0, 0.0, 1.0, 0.0, 0.0, 1.0, 0.0, 1.0, 1.0, 0.0, 1.0, 0.0, 0.0, 1.0, 0.0, 1.0, 1.0, 0.0, 1.0, 0.0, 0.0, 1.0, 0.0, 1.0, 1.0, 0.0, 1.0, 0.5, 1.0, 0.9755, 0.6545, 0.7939, 0.09549, 0.2061, 0.09549, 0.02447, 0.6545, 0.5, 1.0, 0.9755, 0.6545, 0.7939, 0.09549, 0.2061, 0.09549, 0.02447, 0.6545, 0.5, 1.0, 0.9755, 0.6545, 0.7939, 0.09549, 0.2061, 0.09549, 0.02447, 0.6545, 0.0, 0.0, 1.0, 0.0, 1.0, 1.0, 0.0, 1.0, 0.0, 0.0, 1.0, 0.0, 1.0, 1.0, 0.0, 1.0, 0.0, 0.0, 1.0, 0.0, 1.0, 1.0, 0.0, 1.0, 0.0, 0.0, 1.0, 0.0, 1.0, 1.0, 0.0, 1.0, 0.0, 0.0, 1.0, 0.0, 1.0, 1.0, 0.0, 1.0, 0.0, 0.0, 1.0, 0.0, 1.0, 1.0, 0.0, 1.0, 0.0, 0.0, 1.0, 0.0, 1.0, 1.0, 0.0, 1.0, 0.0, 0.0, 1.0, 0.0, 1.0, 1.0, 0.0, 1.0, 0.0, 0.0, 1.0, 0.0, 1.0, 1.0, 0.0, 1.0, 0.0, 0.0, 1.0, 0.0, 1.0, 1.0, 0.0, 1.0, 0.0, 0.0, 1.0, 0.0, 1.0, 1.0, 0.0, 1.0, 0.0, 0.0, 1.0, 0.0, 1.0, 1.0, 0.0, 1.0, 0.0, 0.0, 1.0, 0.0, 1.0, 1.0, 0.0, 1.0, 0.0, 0.0, 1.0, 0.0, 1.0, 1.0, 0.0, 1.0, 0.0, 0.0, 1.0, 0.0, 1.0, 1.0, 0.0, 1.0, 0.0, 0.0, 1.0, 0.0, 1.0, 1.0, 0.0, 1.0, 0.0, 0.0, 1.0, 0.0, 1.0, 1.0, 0.0, 1.0, 0.0, 0.0, 1.0, 0.0, 1.0, 1.0, 0.0, 1.0, 0.0, 0.0, 1.0, 0.0, 1.0, 1.0, 0.0, 1.0, 0.0, 0.0, 1.0, 0.0, 1.0, 1.0, 0.0, 1.0, 0.0, 0.0, 1.0, 0.0, 1.0, 1.0, 0.0, 1.0, 0.0, 0.0, 1.0, 0.0, 1.0, 1.0, 0.0, 1.0, 0.0, 0.0, 1.0, 0.0, 1.0, 1.0, 0.0, 1.0, 0.0, 0.0, 1.0, 0.0, 1.0, 1.0, 0.0, 1.0, 0.0, 0.0, 1.0, 0.0, 1.0, 1.0, 0.0, 1.0, 0.0, 0.0, 1.0, 0.0, 1.0, 1.0, 0.0, 1.0, 0.0, 0.0, 1.0, 0.0, 1.0, 1.0, 0.0, 1.0, 0.0, 0.0, 1.0, 0.0, 1.0, 1.0, 0.0, 1.0, 0.0, 0.0, 1.0, 0.0, 1.0, 1.0, 0.0, 1.0, 0.0, 0.0, 1.0, 0.0, 1.0, 1.0, 0.0, 1.0, 0.0, 0.0, 1.0, 0.0, 1.0, 1.0, 0.0, 1.0, 0.0, 0.0, 1.0, 0.0, 1.0, 1.0, 0.0, 1.0, 0.0, 0.0, 1.0, 0.0, 1.0, 1.0, 0.0, 1.0, 0.0, 0.0, 1.0, 0.0, 1.0, 1.0, 0.0, 1.0, 0.0, 0.0, 1.0, 0.0, 1.0, 1.0, 0.0, 1.0, 0.0, 0.0, 1.0, 0.0, 1.0, 1.0, 0.0, 1.0, 0.0, 0.0, 1.0, 0.0, 1.0, 1.0, 0.0, 1.0, 0.0, 0.0, 1.0, 0.0, 1.0, 1.0, 0.0, 1.0, 0.0, 0.0, 1.0, 0.0, 1.0, 1.0, 0.0, 1.0, 0.0, 0.0, 1.0, 0.0, 1.0, 1.0, 0.0, 1.0, 0.0, 0.0, 1.0, 0.0, 1.0, 1.0, 0.0, 1.0, 0.0, 0.0, 1.0, 0.0, 1.0, 1.0, 0.0, 1.0, 0.0, 0.0, 1.0, 0.0, 1.0, 1.0, 0.0, 1.0, 0.0, 0.0, 1.0, 0.0, 1.0, 1.0, 0.0, 1.0, 0.0, 0.0, 1.0, 0.0, 1.0, 1.0, 0.0, 1.0, 0.0, 0.0, 1.0, 0.0, 1.0, 1.0, 0.0, 1.0, 0.0, 0.0, 1.0, 0.0, 1.0, 1.0, 0.0, 1.0, 0.0, 0.0, 1.0, 0.0, 1.0, 1.0, 0.0, 1.0, 0.0, 0.0, 1.0, 0.0, 1.0, 1.0, 0.0, 1.0, 0.0, 0.0, 1.0, 0.0, 1.0, 1.0, 0.0, 1.0, 0.0, 0.0, 1.0, 0.0, 1.0, 1.0, 0.0, 1.0, 0.0, 0.0, 1.0, 0.0, 1.0, 1.0, 0.0, 1.0, 0.0, 0.0, 1.0, 0.0, 1.0, 1.0, 0.0, 1.0, 0.0, 0.0, 1.0, 0.0, 1.0, 1.0, 0.0, 1.0, 0.0, 0.0, 1.0, 0.0, 1.0, 1.0, 0.0, 1.0, 0.0, 0.0, 1.0, 0.0, 1.0, 1.0, 0.0, 1.0, 0.0, 0.0, 1.0, 0.0, 1.0, 1.0, 0.0, 1.0, 0.0, 0.0, 1.0, 0.0, 1.0, 1.0, 0.0, 1.0, 0.0, 0.0, 1.0, 0.0, 1.0, 1.0, 0.0, 1.0, 0.0, 0.0, 1.0, 0.0, 1.0, 1.0, 0.0, 1.0, 0.0, 0.0, 1.0, 0.0, 1.0, 1.0, 0.0, 1.0, 0.0, 0.0, 1.0, 0.0, 1.0, 1.0, 0.0, 1.0, 0.0, 0.0, 1.0, 0.0, 1.0, 1.0, 0.0, 1.0, 0.0, 0.0, 1.0, 0.0, 1.0, 1.0, 0.0, 1.0, 0.0, 0.0, 1.0, 0.0, 1.0, 1.0, 0.0, 1.0, 0.0, 0.0, 1.0, 0.0, 1.0, 1.0, 0.0, 1.0, 0.0, 0.0, 1.0, 0.0, 1.0, 1.0, 0.0, 1.0, 0.0, 0.0, 1.0, 0.0, 1.0, 1.0, 0.0, 1.0, 0.0, 0.0, 1.0, 0.0, 1.0, 1.0, 0.0, 1.0, 0.0, 0.0, 1.0, 0.0, 1.0, 1.0, 0.0, 1.0, 0.0, 0.0, 1.0, 0.0, 1.0, 1.0, 0.0, 1.0, 0.0, 0.0, 1.0, 0.0, 1.0, 1.0, 0.0, 1.0, 0.0, 0.0, 1.0, 0.0, 1.0, 1.0, 0.0, 1.0, 0.0, 0.0, 1.0, 0.0, 1.0, 1.0, 0.0, 1.0, 0.0, 0.0, 1.0, 0.0, 1.0, 1.0, 0.0, 1.0, 0.0, 0.0, 1.0, 0.0, 1.0, 1.0, 0.0, 1.0, 0.0, 0.0, 1.0, 0.0, 1.0, 1.0, 0.0, 1.0, 0.0, 0.0, 1.0, 0.0, 1.0, 1.0, 0.0, 1.0, 0.0, 0.0, 1.0, 0.0, 1.0, 1.0, 0.0, 1.0, 0.0, 0.0, 1.0, 0.0, 1.0, 1.0, 0.0, 1.0, 0.0, 0.0, 1.0, 0.0, 1.0, 1.0, 0.0, 1.0, 0.0, 0.0, 1.0, 0.0, 1.0, 1.0, 0.0, 1.0, 0.0, 0.0, 1.0, 0.0, 1.0, 1.0, 0.0, 1.0, 0.0, 0.0, 1.0, 0.0, 1.0, 1.0, 0.0, 1.0, 0.0, 0.0, 1.0, 0.0, 1.0, 1.0, 0.0, 1.0, 0.0, 0.0, 1.0, 0.0, 1.0, 1.0, 0.0, 1.0, 0.0, 0.0, 1.0, 0.0, 1.0, 1.0, 0.0, 1.0, 0.8411, 0.7935, 0.8411, 0.9476, 0.7758, 0.9483, 0.7758, 0.7941, 0.07505, 0.854, 0.3006, 0.5333, 0.3038, 0.5379, 0.08068, 0.8579, 0.0, 0.0, 1.0, 0.0, 1.0, 1.0, 0.0, 1.0, 0.09604, 0.01532, 0.09411, 7.729e-05, 0.09438, 4.131e-05, 0.09631, 0.01528])
me_cube.materials.append(mat_material)
me_cube.use_remesh_preserve_volume = False
me_cube.use_remesh_preserve_attributes = False
me_cube.use_mirror_vertex_groups = False
me_cube.auto_texspace = False
me_cube.update()
arm_tile_height = bpy.data.armatures.new('tile-height')  # bones are not reproduced

# ---- objects
ob_armature = bpy.data.objects.new('Armature', arm_tile_height)
ob_land = bpy.data.objects.new('Land', me_plane_001)
ob_plane = bpy.data.objects.new('Plane', me_plane)
ob_cube = bpy.data.objects.new('Cube', me_cube)
ob_lamp = bpy.data.objects.new('Lamp', light_lamp)
ob_camera = bpy.data.objects.new('Camera', cam_camera)

# ---- transforms, parenting, visibility, modifiers, constraints
ob_armature.location = (-1.0, -1.0, 0.0)
ob_armature.rotation_euler = (0.0, 0.0, 3.142)
ob_armature.scale = (1.0, 1.0, 0.5)
ob_armature.lineart.crease_threshold = 0.0
ob_land.parent = ob_armature
ob_land.matrix_parent_inverse = Matrix(((1.0, 0.0, 0.0, -1.02), (0.0, 1.0, 0.0, -0.98), (0.0, 0.0, 2.0, -0.0), (0.0, 0.0, 0.0, 1.0)))
ob_land.location = (0.0, 0.0, 0.0)
ob_land.lineart.crease_threshold = 0.0
_m = ob_land.modifiers.new('Armature', 'ARMATURE')
_m = ob_land.modifiers.new('Armature.001', 'ARMATURE')
_m = ob_land.modifiers.new('Armature.002', 'ARMATURE')
_m.object = ob_armature
ob_plane.location = (0.0, 0.0, 0.0)
ob_plane.lineart.crease_threshold = 0.0
ob_cube.location = (5.238, 9.917, 0.7016)
ob_cube.lock_rotations_4d = False
ob_cube.empty_display_type = 'ARROWS'
ob_cube.hide_viewport = True
ob_cube.hide_render = True
ob_cube.show_texture_space = True
ob_cube.lineart.crease_threshold = 0.0
ob_lamp.location = (4.076, 1.005, 5.904)
ob_lamp.rotation_euler = (0.6503, 0.05522, 1.866)
ob_lamp.lock_rotations_4d = False
ob_lamp.empty_display_type = 'ARROWS'
ob_lamp.color = (0.0, 0.0, 0.0, 0.0)
ob_lamp.lineart.crease_threshold = 0.0
ob_camera.location = (10.0, -10.0, 8.98)
ob_camera.rotation_euler = (1.047, 0.0, 0.7854)
ob_camera.lock_location = (False, False, True)
ob_camera.lock_rotations_4d = False
ob_camera.empty_display_type = 'ARROWS'
ob_camera.color = (0.0, 0.0, 0.0, 0.0)
ob_camera.display_type = 'WIRE'
ob_camera.lineart.crease_threshold = 0.0

# ---- collection membership
col_collection_1.objects.link(ob_armature)
col_collection_1.objects.link(ob_land)
col_collection_1.objects.link(ob_plane)
col_collection_1.objects.link(ob_cube)
col_collection_1.objects.link(ob_lamp)
col_collection_1.objects.link(ob_camera)

# ---- scene / render settings (as saved in the file)
scene.camera = ob_camera
scene.frame_start = 1; scene.frame_end = 10; scene.frame_set(0)
scene.render.engine = 'BLENDER_EEVEE_NEXT'
scene.render.image_settings.compression = 0
scene.render.resolution_x = 64
scene.render.resolution_y = 64
scene.render.dither_intensity = 0.0
scene.render.film_transparent = True
scene.cycles.use_denoising = False
scene.cycles.samples = 128
scene.cycles.sampling_pattern = 'TABULATED_SOBOL'
scene.cycles.light_sampling_threshold = 0.0
scene.cycles.use_adaptive_sampling = False
scene.cycles.use_light_tree = False
scene.cycles.blur_glossy = 0.0
scene.cycles.sample_clamp_indirect = 0.0
scene.view_settings.view_transform = 'Standard'
bpy.context.view_layer.update()
